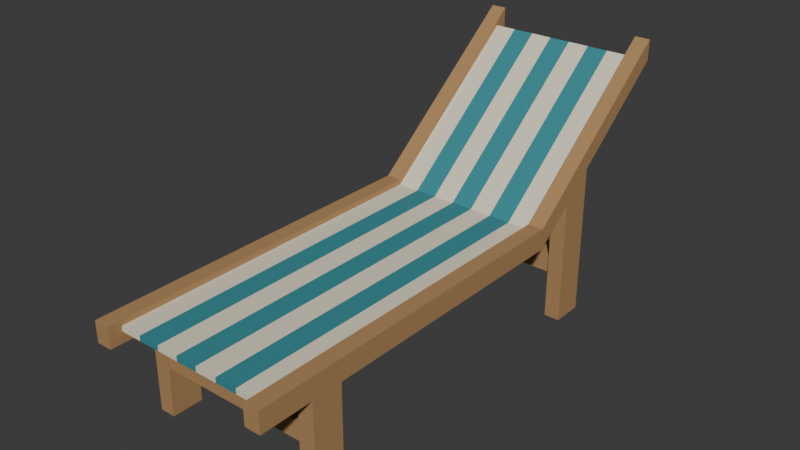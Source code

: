 # Source: source.blend  (saved by Blender 4.3.34; exported with 4.5.12 LTS)
import bpy
from mathutils import Matrix  # noqa: F401  (used for matrix-valued properties, if any)

bpy.ops.wm.read_factory_settings(use_empty=True)
scene = bpy.context.scene
scene.name = 'Scene'

# ---- collections
col_collection = bpy.data.collections.new('Collection'); scene.collection.children.link(col_collection)

# ---- materials (node trees are filled in below, after node groups)
mat_frame_warmtimber = bpy.data.materials.new('Frame_WarmTimber')
mat_frame_warmtimber.diffuse_color = (0.43, 0.245, 0.105, 1.0)
mat_sling_warmivory = bpy.data.materials.new('Sling_WarmIvory')
mat_sling_warmivory.diffuse_color = (0.82, 0.76, 0.59, 1.0)
mat_sling_marineteal = bpy.data.materials.new('Sling_MarineTeal')
mat_sling_marineteal.diffuse_color = (0.035, 0.25, 0.29, 1.0)

# ---- material node trees
mat_frame_warmtimber.use_nodes = True; mat_frame_warmtimber.node_tree.nodes.clear()
_N = mat_frame_warmtimber.node_tree.nodes; _L = mat_frame_warmtimber.node_tree.links
n0 = _N.new('ShaderNodeBsdfPrincipled'); n0.name = 'Principled BSDF'; n0.location = (10, 300)
n0.inputs[0].default_value = (0.43, 0.245, 0.105, 1.0)
n0.inputs[2].default_value = 0.76
n1 = _N.new('ShaderNodeOutputMaterial'); n1.name = 'Material Output'; n1.location = (300, 300)
_L.new(n0.outputs[0], n1.inputs[0])
n1.is_active_output = True
mat_sling_warmivory.use_nodes = True; mat_sling_warmivory.node_tree.nodes.clear()
_N = mat_sling_warmivory.node_tree.nodes; _L = mat_sling_warmivory.node_tree.links
n0 = _N.new('ShaderNodeBsdfPrincipled'); n0.name = 'Principled BSDF'; n0.location = (10, 300)
n0.inputs[0].default_value = (0.82, 0.76, 0.59, 1.0)
n0.inputs[2].default_value = 0.83
n1 = _N.new('ShaderNodeOutputMaterial'); n1.name = 'Material Output'; n1.location = (300, 300)
_L.new(n0.outputs[0], n1.inputs[0])
n1.is_active_output = True
mat_sling_marineteal.use_nodes = True; mat_sling_marineteal.node_tree.nodes.clear()
_N = mat_sling_marineteal.node_tree.nodes; _L = mat_sling_marineteal.node_tree.links
n0 = _N.new('ShaderNodeBsdfPrincipled'); n0.name = 'Principled BSDF'; n0.location = (10, 300)
n0.inputs[0].default_value = (0.035, 0.25, 0.29, 1.0)
n0.inputs[2].default_value = 0.81
n1 = _N.new('ShaderNodeOutputMaterial'); n1.name = 'Material Output'; n1.location = (300, 300)
_L.new(n0.outputs[0], n1.inputs[0])
n1.is_active_output = True

# ---- world
world_world = bpy.data.worlds.new('World'); scene.world = world_world
world_world.use_nodes = True; world_world.node_tree.nodes.clear()
_N = world_world.node_tree.nodes; _L = world_world.node_tree.links
n0 = _N.new('ShaderNodeOutputWorld'); n0.name = 'World Output'; n0.location = (300, 300)
n1 = _N.new('ShaderNodeBackground'); n1.name = 'Background'; n1.location = (10, 300)
n1.inputs[0].default_value = (0.05088, 0.05088, 0.05088, 1.0)
_L.new(n1.outputs[0], n0.inputs[0])
n0.is_active_output = True
world_world.color = (0.05088, 0.05088, 0.05088)
world_world.sun_shadow_jitter_overblur = 0.0

# ---- meshes
me_leftintegralgroundedsideframe = bpy.data.meshes.new('LeftIntegralGroundedSideFrame')
me_leftintegralgroundedsideframe.from_pydata([(-0.35, -1.0, 0.44), (-0.35, -1.0, 0.36), (-0.35, -0.8, 0.36), (-0.35, -0.8, 0.0), (-0.35, -0.68, 0.0), (-0.35, -0.68, 0.36), (-0.35, 0.35, 0.36), (-0.35, 0.5, 0.48), (-0.35, 0.5, 0.0), (-0.35, 0.62, 0.0), (-0.35, 0.62, 0.576), (-0.35, 1.0, 0.88), (-0.35, 1.0, 0.96), (-0.35, 0.35, 0.44), (-0.29, -1.0, 0.44), (-0.29, -1.0, 0.36), (-0.29, -0.8, 0.36), (-0.29, -0.8, 0.0), (-0.29, -0.68, 0.0), (-0.29, -0.68, 0.36), (-0.29, 0.35, 0.36), (-0.29, 0.5, 0.48), (-0.29, 0.5, 0.0), (-0.29, 0.62, 0.0), (-0.29, 0.62, 0.576), (-0.29, 1.0, 0.88), (-0.29, 1.0, 0.96), (-0.29, 0.35, 0.44)], [], [(2, 1, 0), (4, 3, 2), (5, 4, 2), (5, 2, 0), (6, 5, 0), (9, 8, 7), (10, 9, 7), (12, 11, 10), (12, 10, 7), (12, 7, 6), (13, 12, 6), (0, 13, 6), (14, 15, 16), (16, 17, 18), (16, 18, 19), (14, 16, 19), (14, 19, 20), (21, 22, 23), (21, 23, 24), (24, 25, 26), (21, 24, 26), (20, 21, 26), (20, 26, 27), (20, 27, 14), (1, 2, 16), (1, 16, 15), (2, 3, 17), (2, 17, 16), (3, 4, 18), (3, 18, 17), (4, 5, 19), (4, 19, 18), (5, 6, 20), (5, 20, 19), (6, 7, 21), (6, 21, 20), (7, 8, 22), (7, 22, 21), (8, 9, 23), (8, 23, 22), (9, 10, 24), (9, 24, 23), (10, 11, 25), (10, 25, 24), (11, 12, 26), (11, 26, 25), (12, 13, 27), (12, 27, 26), (13, 0, 14), (13, 14, 27), (0, 1, 15), (0, 15, 14)])
me_leftintegralgroundedsideframe.materials.append(mat_frame_warmtimber)
me_leftintegralgroundedsideframe.materials.append(mat_sling_warmivory)
me_leftintegralgroundedsideframe.materials.append(mat_sling_marineteal)
me_leftintegralgroundedsideframe.update()
me_rightintegralgroundedsideframe = bpy.data.meshes.new('RightIntegralGroundedSideFrame')
me_rightintegralgroundedsideframe.from_pydata([(0.29, -1.0, 0.44), (0.29, -1.0, 0.36), (0.29, -0.8, 0.36), (0.29, -0.8, 0.0), (0.29, -0.68, 0.0), (0.29, -0.68, 0.36), (0.29, 0.35, 0.36), (0.29, 0.5, 0.48), (0.29, 0.5, 0.0), (0.29, 0.62, 0.0), (0.29, 0.62, 0.576), (0.29, 1.0, 0.88), (0.29, 1.0, 0.96), (0.29, 0.35, 0.44), (0.35, -1.0, 0.44), (0.35, -1.0, 0.36), (0.35, -0.8, 0.36), (0.35, -0.8, 0.0), (0.35, -0.68, 0.0), (0.35, -0.68, 0.36), (0.35, 0.35, 0.36), (0.35, 0.5, 0.48), (0.35, 0.5, 0.0), (0.35, 0.62, 0.0), (0.35, 0.62, 0.576), (0.35, 1.0, 0.88), (0.35, 1.0, 0.96), (0.35, 0.35, 0.44)], [], [(2, 1, 0), (4, 3, 2), (5, 4, 2), (5, 2, 0), (6, 5, 0), (9, 8, 7), (10, 9, 7), (12, 11, 10), (12, 10, 7), (12, 7, 6), (13, 12, 6), (0, 13, 6), (14, 15, 16), (16, 17, 18), (16, 18, 19), (14, 16, 19), (14, 19, 20), (21, 22, 23), (21, 23, 24), (24, 25, 26), (21, 24, 26), (20, 21, 26), (20, 26, 27), (20, 27, 14), (1, 2, 16), (1, 16, 15), (2, 3, 17), (2, 17, 16), (3, 4, 18), (3, 18, 17), (4, 5, 19), (4, 19, 18), (5, 6, 20), (5, 20, 19), (6, 7, 21), (6, 21, 20), (7, 8, 22), (7, 22, 21), (8, 9, 23), (8, 23, 22), (9, 10, 24), (9, 24, 23), (10, 11, 25), (10, 25, 24), (11, 12, 26), (11, 26, 25), (12, 13, 27), (12, 27, 26), (13, 0, 14), (13, 14, 27), (0, 1, 15), (0, 15, 14)])
me_rightintegralgroundedsideframe.materials.append(mat_frame_warmtimber)
me_rightintegralgroundedsideframe.materials.append(mat_sling_warmivory)
me_rightintegralgroundedsideframe.materials.append(mat_sling_marineteal)
me_rightintegralgroundedsideframe.update()
me_wholecontinuousstripedsling = bpy.data.meshes.new('WholeContinuousStripedSling')
me_wholecontinuousstripedsling.from_pydata([(-0.29, -0.95, 0.42), (-0.29, -0.95, 0.4), (-0.29, 0.35, 0.4), (-0.29, 0.95, 0.88), (-0.29, 0.95, 0.9), (-0.29, 0.35, 0.42), (0.29, -0.95, 0.42), (0.29, -0.95, 0.4), (0.29, 0.35, 0.4), (0.29, 0.95, 0.88), (0.29, 0.95, 0.9), (0.29, 0.35, 0.42), (-0.2071, 0.35, 0.4), (-0.2071, -0.95, 0.4), (-0.2071, 0.95, 0.88), (-0.2071, 0.95, 0.9), (-0.2071, 0.35, 0.42), (-0.2071, -0.95, 0.42), (-0.1243, 0.35, 0.4), (-0.1243, -0.95, 0.4), (-0.1243, 0.95, 0.88), (-0.1243, 0.95, 0.9), (-0.1243, 0.35, 0.42), (-0.1243, -0.95, 0.42), (-0.04143, 0.35, 0.4), (-0.04143, -0.95, 0.4), (-0.04143, 0.95, 0.88), (-0.04143, 0.95, 0.9), (-0.04143, 0.35, 0.42), (-0.04143, -0.95, 0.42), (0.04143, 0.35, 0.4), (0.04143, -0.95, 0.4), (0.04143, 0.95, 0.88), (0.04143, 0.95, 0.9), (0.04143, 0.35, 0.42), (0.04143, -0.95, 0.42), (0.1243, 0.35, 0.4), (0.1243, -0.95, 0.4), (0.1243, 0.95, 0.88), (0.1243, 0.95, 0.9), (0.1243, 0.35, 0.42), (0.1243, -0.95, 0.42), (0.2071, 0.35, 0.4), (0.2071, -0.95, 0.4), (0.2071, 0.95, 0.88), (0.2071, 0.95, 0.9), (0.2071, 0.35, 0.42), (0.2071, -0.95, 0.42)], [], [(2, 1, 0), (4, 3, 2), (5, 4, 2), (0, 5, 2), (6, 7, 8), (8, 9, 10), (8, 10, 11), (8, 11, 6), (1, 2, 12), (1, 12, 13), (2, 3, 14), (2, 14, 12), (3, 4, 15), (3, 15, 14), (4, 5, 16), (4, 16, 15), (5, 0, 17), (5, 17, 16), (0, 1, 13), (0, 13, 17), (13, 12, 18), (13, 18, 19), (12, 14, 20), (12, 20, 18), (14, 15, 21), (14, 21, 20), (15, 16, 22), (15, 22, 21), (16, 17, 23), (16, 23, 22), (17, 13, 19), (17, 19, 23), (19, 18, 24), (19, 24, 25), (18, 20, 26), (18, 26, 24), (20, 21, 27), (20, 27, 26), (21, 22, 28), (21, 28, 27), (22, 23, 29), (22, 29, 28), (23, 19, 25), (23, 25, 29), (25, 24, 30), (25, 30, 31), (24, 26, 32), (24, 32, 30), (26, 27, 33), (26, 33, 32), (27, 28, 34), (27, 34, 33), (28, 29, 35), (28, 35, 34), (29, 25, 31), (29, 31, 35), (31, 30, 36), (31, 36, 37), (30, 32, 38), (30, 38, 36), (32, 33, 39), (32, 39, 38), (33, 34, 40), (33, 40, 39), (34, 35, 41), (34, 41, 40), (35, 31, 37), (35, 37, 41), (37, 36, 42), (37, 42, 43), (36, 38, 44), (36, 44, 42), (38, 39, 45), (38, 45, 44), (39, 40, 46), (39, 46, 45), (40, 41, 47), (40, 47, 46), (41, 37, 43), (41, 43, 47), (43, 42, 8), (43, 8, 7), (42, 44, 9), (42, 9, 8), (44, 45, 10), (44, 10, 9), (45, 46, 11), (45, 11, 10), (46, 47, 6), (46, 6, 11), (47, 43, 7), (47, 7, 6)])
me_wholecontinuousstripedsling.polygons.foreach_set('material_index', [1, 1, 1, 1, 1, 1, 1, 1, 1, 1, 1, 1, 1, 1, 1, 1, 1, 1, 1, 1, 2, 2, 2, 2, 2, 2, 2, 2, 2, 2, 2, 2, 1, 1, 1, 1, 1, 1, 1, 1, 1, 1, 1, 1, 2, 2, 2, 2, 2, 2, 2, 2, 2, 2, 2, 2, 1, 1, 1, 1, 1, 1, 1, 1, 1, 1, 1, 1, 2, 2, 2, 2, 2, 2, 2, 2, 2, 2, 2, 2, 1, 1, 1, 1, 1, 1, 1, 1, 1, 1, 1, 1])
me_wholecontinuousstripedsling.materials.append(mat_frame_warmtimber)
me_wholecontinuousstripedsling.materials.append(mat_sling_warmivory)
me_wholecontinuousstripedsling.materials.append(mat_sling_marineteal)
me_wholecontinuousstripedsling.update()
me_frontfullcrossstretcher = bpy.data.meshes.new('FrontFullCrossStretcher')
me_frontfullcrossstretcher.from_pydata([(-0.29, -0.79, 0.18), (-0.29, -0.69, 0.18), (0.29, -0.69, 0.18), (0.29, -0.79, 0.18), (-0.29, -0.79, 0.25), (0.29, -0.79, 0.25), (0.29, -0.69, 0.25), (-0.29, -0.69, 0.25)], [], [(0, 1, 2), (0, 2, 3), (4, 5, 6), (4, 6, 7), (0, 3, 5), (0, 5, 4), (1, 7, 6), (1, 6, 2), (0, 4, 7), (0, 7, 1), (3, 2, 6), (3, 6, 5)])
me_frontfullcrossstretcher.materials.append(mat_frame_warmtimber)
me_frontfullcrossstretcher.materials.append(mat_sling_warmivory)
me_frontfullcrossstretcher.materials.append(mat_sling_marineteal)
me_frontfullcrossstretcher.update()
me_rearfullcrossstretcher = bpy.data.meshes.new('RearFullCrossStretcher')
me_rearfullcrossstretcher.from_pydata([(-0.29, 0.51, 0.18), (-0.29, 0.61, 0.18), (0.29, 0.61, 0.18), (0.29, 0.51, 0.18), (-0.29, 0.51, 0.25), (0.29, 0.51, 0.25), (0.29, 0.61, 0.25), (-0.29, 0.61, 0.25)], [], [(0, 1, 2), (0, 2, 3), (4, 5, 6), (4, 6, 7), (0, 3, 5), (0, 5, 4), (1, 7, 6), (1, 6, 2), (0, 4, 7), (0, 7, 1), (3, 2, 6), (3, 6, 5)])
me_rearfullcrossstretcher.materials.append(mat_frame_warmtimber)
me_rearfullcrossstretcher.materials.append(mat_sling_warmivory)
me_rearfullcrossstretcher.materials.append(mat_sling_marineteal)
me_rearfullcrossstretcher.update()

# ---- objects
ob_onestaticstripedbeachslingchaise = bpy.data.objects.new('OneStaticStripedBeachSlingChaise', None)
ob_leftintegralgroundedsideframe = bpy.data.objects.new('LeftIntegralGroundedSideFrame', me_leftintegralgroundedsideframe)
ob_rightintegralgroundedsideframe = bpy.data.objects.new('RightIntegralGroundedSideFrame', me_rightintegralgroundedsideframe)
ob_wholecontinuousstripedsling = bpy.data.objects.new('WholeContinuousStripedSling', me_wholecontinuousstripedsling)
ob_frontfullcrossstretcher = bpy.data.objects.new('FrontFullCrossStretcher', me_frontfullcrossstretcher)
ob_rearfullcrossstretcher = bpy.data.objects.new('RearFullCrossStretcher', me_rearfullcrossstretcher)

# ---- transforms, parenting, visibility, modifiers, constraints
ob_onestaticstripedbeachslingchaise.location = (0.0, 0.0, 0.0)
ob_leftintegralgroundedsideframe.parent = ob_onestaticstripedbeachslingchaise
ob_leftintegralgroundedsideframe.location = (0.0, 0.0, 0.0)
ob_rightintegralgroundedsideframe.parent = ob_onestaticstripedbeachslingchaise
ob_rightintegralgroundedsideframe.location = (0.0, 0.0, 0.0)
ob_wholecontinuousstripedsling.parent = ob_onestaticstripedbeachslingchaise
ob_wholecontinuousstripedsling.location = (0.0, 0.0, 0.0)
ob_frontfullcrossstretcher.parent = ob_onestaticstripedbeachslingchaise
ob_frontfullcrossstretcher.location = (0.0, 0.0, 0.0)
ob_rearfullcrossstretcher.parent = ob_onestaticstripedbeachslingchaise
ob_rearfullcrossstretcher.location = (0.0, 0.0, 0.0)

# ---- collection membership
scene.collection.objects.link(ob_onestaticstripedbeachslingchaise)
scene.collection.objects.link(ob_leftintegralgroundedsideframe)
scene.collection.objects.link(ob_rightintegralgroundedsideframe)
scene.collection.objects.link(ob_wholecontinuousstripedsling)
scene.collection.objects.link(ob_frontfullcrossstretcher)
scene.collection.objects.link(ob_rearfullcrossstretcher)

# ---- scene / render settings (as saved in the file)
scene.frame_start = 1; scene.frame_end = 250; scene.frame_set(1)
scene.render.engine = 'CYCLES'
scene.render.use_compositing = False
scene.cycles.use_denoising = False
scene.cycles.samples = 128
scene.cycles.use_adaptive_sampling = False
scene.cycles.seed = 17
bpy.context.view_layer.update()

# ---- added for rendering (the .blend has no active camera and no usable light): camera, sun
cam_auto = bpy.data.cameras.new('AutoCamera')
cam_auto.lens = 50.0
cam_auto.sensor_width = 36.0
cam_auto.clip_end = 1000.0
ob_auto_camera = bpy.data.objects.new('AutoCamera', cam_auto)
scene.collection.objects.link(ob_auto_camera)
ob_auto_camera.location = (2.15234, -2.5828, 2.20187)
ob_auto_camera.rotation_euler = (1.09748, -7.21219e-08, 0.694738)
scene.camera = ob_auto_camera
light_auto_sun = bpy.data.lights.new('AutoSun', 'SUN')
light_auto_sun.energy = 3.0
light_auto_sun.angle = 0.0523599
ob_auto_sun = bpy.data.objects.new('AutoSun', light_auto_sun)
scene.collection.objects.link(ob_auto_sun)
ob_auto_sun.rotation_euler = (0.872665, 0.174533, 0.523599)
bpy.context.view_layer.update()
